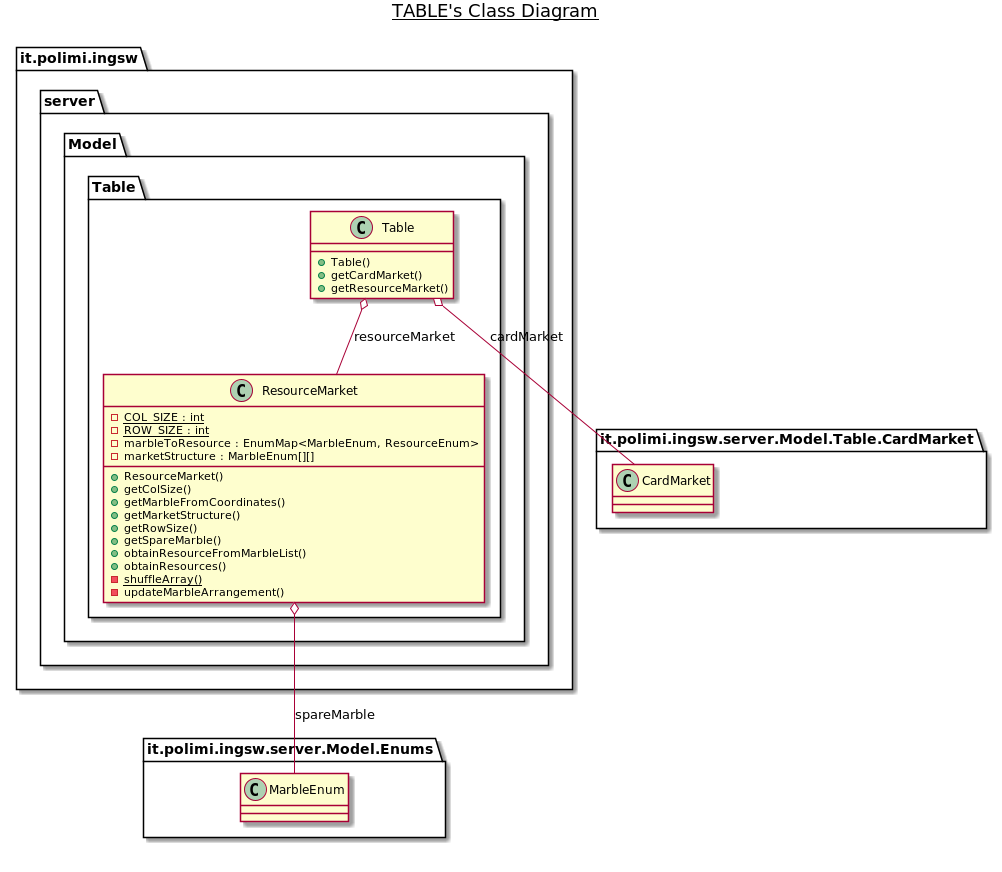

The diagram above was rendered by PlantUML. Its source (embedded in the PNG):
@startuml

title __TABLE's Class Diagram__\n

  namespace it.polimi.ingsw {
    namespace server {
      namespace Model {
        namespace Table {
          class it.polimi.ingsw.server.Model.Table.ResourceMarket {
              {static} - COL_SIZE : int
              {static} - ROW_SIZE : int
              - marbleToResource : EnumMap<MarbleEnum, ResourceEnum>
              - marketStructure : MarbleEnum[][]
              + ResourceMarket()
              + getColSize()
              + getMarbleFromCoordinates()
              + getMarketStructure()
              + getRowSize()
              + getSpareMarble()
              + obtainResourceFromMarbleList()
              + obtainResources()
              {static} - shuffleArray()
              - updateMarbleArrangement()
          }
        }
      }
    }
  }
  

  namespace it.polimi.ingsw {
    namespace server {
      namespace Model {
        namespace Table {
          class it.polimi.ingsw.server.Model.Table.Table {
              + Table()
              + getCardMarket()
              + getResourceMarket()
          }
        }
      }
    }
  }
  

  it.polimi.ingsw.server.Model.Table.ResourceMarket o-- it.polimi.ingsw.server.Model.Enums.MarbleEnum : spareMarble
  it.polimi.ingsw.server.Model.Table.Table o-- it.polimi.ingsw.server.Model.Table.CardMarket.CardMarket : cardMarket
  it.polimi.ingsw.server.Model.Table.Table o-- it.polimi.ingsw.server.Model.Table.ResourceMarket : resourceMarket


right footer


endfooter

@enduml